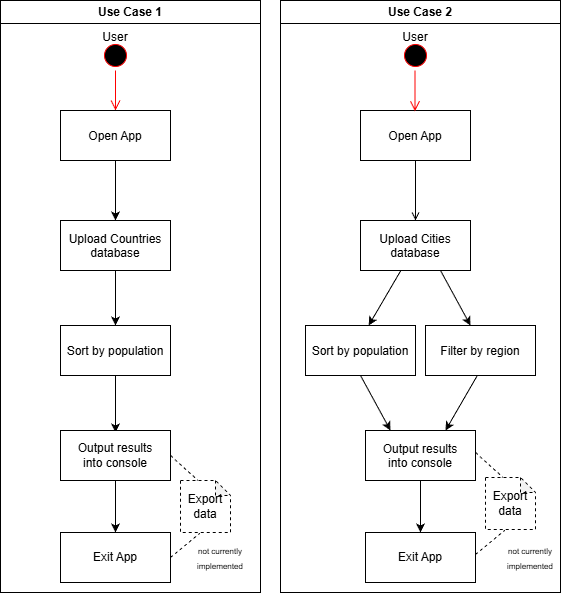

The diagram above was exported from draw.io. Its source (the exported page's mxGraphModel, read from the mxfile embedded in the PNG):
<mxGraphModel dx="946" dy="641" grid="1" gridSize="10" guides="1" tooltips="1" connect="1" arrows="1" fold="1" page="1" pageScale="1" pageWidth="1169" pageHeight="826" background="none" math="0" shadow="0">
  <root>
    <mxCell id="0" />
    <mxCell id="1" parent="0" />
    <mxCell id="2" value="Use Case 1" style="swimlane;whiteSpace=wrap;startSize=23;strokeColor=light-dark(#000000,#A1A1A1);" parent="1" vertex="1">
      <mxGeometry x="160" y="128" width="260" height="592" as="geometry">
        <mxRectangle x="164.5" y="128" width="100" height="30" as="alternateBounds" />
      </mxGeometry>
    </mxCell>
    <mxCell id="5" value="" style="ellipse;shape=startState;fillColor=#000000;strokeColor=#ff0000;whiteSpace=wrap;fontColor=light-dark(#909000,#EDEDED);" parent="2" vertex="1">
      <mxGeometry x="100" y="40" width="30" height="30" as="geometry" />
    </mxCell>
    <mxCell id="6" value="" style="edgeStyle=elbowEdgeStyle;elbow=horizontal;verticalAlign=bottom;endArrow=open;endSize=8;strokeColor=#FF0000;endFill=1;rounded=0" parent="2" source="5" target="7" edge="1">
      <mxGeometry x="100" y="40" as="geometry">
        <mxPoint x="115" y="110" as="targetPoint" />
      </mxGeometry>
    </mxCell>
    <mxCell id="CClQKtEQCEr6F_XPjOB1-47" style="edgeStyle=orthogonalEdgeStyle;rounded=0;orthogonalLoop=1;jettySize=auto;html=1;entryX=0.5;entryY=0;entryDx=0;entryDy=0;" parent="2" source="7" target="8" edge="1">
      <mxGeometry relative="1" as="geometry" />
    </mxCell>
    <mxCell id="7" value="Open App" style="" parent="2" vertex="1">
      <mxGeometry x="60" y="110" width="110" height="50" as="geometry" />
    </mxCell>
    <mxCell id="CClQKtEQCEr6F_XPjOB1-49" style="edgeStyle=orthogonalEdgeStyle;rounded=0;orthogonalLoop=1;jettySize=auto;html=1;entryX=0.5;entryY=0;entryDx=0;entryDy=0;" parent="2" source="8" target="10" edge="1">
      <mxGeometry relative="1" as="geometry" />
    </mxCell>
    <mxCell id="8" value="Upload Countries&#10;database" style="" parent="2" vertex="1">
      <mxGeometry x="60" y="220" width="110" height="50" as="geometry" />
    </mxCell>
    <mxCell id="CClQKtEQCEr6F_XPjOB1-46" style="edgeStyle=orthogonalEdgeStyle;rounded=0;orthogonalLoop=1;jettySize=auto;html=1;fillColor=#f8cecc;strokeColor=default;" parent="2" source="10" edge="1">
      <mxGeometry relative="1" as="geometry">
        <mxPoint x="115" y="432" as="targetPoint" />
      </mxGeometry>
    </mxCell>
    <mxCell id="10" value="Sort by population" style="" parent="2" vertex="1">
      <mxGeometry x="60" y="325" width="110" height="50" as="geometry" />
    </mxCell>
    <mxCell id="CClQKtEQCEr6F_XPjOB1-43" value="User" style="text;html=1;whiteSpace=wrap;strokeColor=none;fillColor=none;align=center;verticalAlign=middle;rounded=0;" parent="2" vertex="1">
      <mxGeometry x="85" y="22" width="60" height="30" as="geometry" />
    </mxCell>
    <mxCell id="CClQKtEQCEr6F_XPjOB1-53" style="edgeStyle=orthogonalEdgeStyle;rounded=0;orthogonalLoop=1;jettySize=auto;html=1;entryX=0.5;entryY=0;entryDx=0;entryDy=0;" parent="2" source="CClQKtEQCEr6F_XPjOB1-51" target="CClQKtEQCEr6F_XPjOB1-52" edge="1">
      <mxGeometry relative="1" as="geometry" />
    </mxCell>
    <mxCell id="CClQKtEQCEr6F_XPjOB1-51" value="Output results&lt;div&gt;into console&lt;/div&gt;" style="rounded=0;whiteSpace=wrap;html=1;" parent="2" vertex="1">
      <mxGeometry x="60" y="430" width="110" height="50" as="geometry" />
    </mxCell>
    <mxCell id="CClQKtEQCEr6F_XPjOB1-52" value="Exit App" style="rounded=0;whiteSpace=wrap;html=1;" parent="2" vertex="1">
      <mxGeometry x="60" y="532" width="110" height="50" as="geometry" />
    </mxCell>
    <mxCell id="CClQKtEQCEr6F_XPjOB1-69" value="Export&lt;div&gt;data&lt;/div&gt;" style="shape=note;whiteSpace=wrap;html=1;backgroundOutline=1;darkOpacity=0.05;size=15;dashed=1;" parent="2" vertex="1">
      <mxGeometry x="180" y="480" width="50" height="52" as="geometry" />
    </mxCell>
    <mxCell id="CClQKtEQCEr6F_XPjOB1-70" value="" style="endArrow=none;html=1;rounded=0;dashed=1;entryX=0;entryY=0;entryDx=17.5;entryDy=0;entryPerimeter=0;exitX=1;exitY=0.5;exitDx=0;exitDy=0;" parent="2" source="CClQKtEQCEr6F_XPjOB1-51" target="CClQKtEQCEr6F_XPjOB1-69" edge="1">
      <mxGeometry width="50" height="50" relative="1" as="geometry">
        <mxPoint x="-80" y="512" as="sourcePoint" />
        <mxPoint x="-40" y="422" as="targetPoint" />
      </mxGeometry>
    </mxCell>
    <mxCell id="CClQKtEQCEr6F_XPjOB1-73" value="" style="endArrow=none;html=1;rounded=0;dashed=1;entryX=0.386;entryY=1.015;entryDx=0;entryDy=0;entryPerimeter=0;exitX=1;exitY=0.5;exitDx=0;exitDy=0;" parent="2" target="CClQKtEQCEr6F_XPjOB1-69" edge="1">
      <mxGeometry width="50" height="50" relative="1" as="geometry">
        <mxPoint x="170" y="557" as="sourcePoint" />
        <mxPoint x="198" y="582" as="targetPoint" />
      </mxGeometry>
    </mxCell>
    <mxCell id="CClQKtEQCEr6F_XPjOB1-77" value="&lt;font style=&quot;font-size: 8px;&quot;&gt;not currently&lt;/font&gt;&lt;div&gt;&lt;font style=&quot;font-size: 8px;&quot;&gt;implemented&lt;/font&gt;&lt;/div&gt;" style="text;html=1;whiteSpace=wrap;strokeColor=none;fillColor=none;align=center;verticalAlign=middle;rounded=0;" parent="2" vertex="1">
      <mxGeometry x="190" y="542" width="60" height="30" as="geometry" />
    </mxCell>
    <mxCell id="3" value="Use Case 2" style="swimlane;whiteSpace=wrap" parent="1" vertex="1">
      <mxGeometry x="440" y="128" width="280" height="592" as="geometry" />
    </mxCell>
    <mxCell id="15" value="Open App" style="" parent="3" vertex="1">
      <mxGeometry x="80" y="110" width="110" height="50" as="geometry" />
    </mxCell>
    <mxCell id="16" value="Upload Cities&#10;database" style="" parent="3" vertex="1">
      <mxGeometry x="80" y="220" width="110" height="50" as="geometry" />
    </mxCell>
    <mxCell id="17" value="" style="endArrow=open;strokeColor=#000000;endFill=1;rounded=0" parent="3" source="15" target="16" edge="1">
      <mxGeometry relative="1" as="geometry" />
    </mxCell>
    <mxCell id="19" value="" style="endArrow=classic;strokeColor=#000000;endFill=1;rounded=0;html=1;" parent="3" source="16" edge="1">
      <mxGeometry relative="1" as="geometry">
        <mxPoint x="88.17073170731715" y="325" as="targetPoint" />
      </mxGeometry>
    </mxCell>
    <mxCell id="CClQKtEQCEr6F_XPjOB1-44" value="User" style="text;html=1;whiteSpace=wrap;strokeColor=none;fillColor=none;align=center;verticalAlign=middle;rounded=0;" parent="3" vertex="1">
      <mxGeometry x="105" y="22" width="60" height="30" as="geometry" />
    </mxCell>
    <mxCell id="CClQKtEQCEr6F_XPjOB1-54" value="" style="edgeStyle=elbowEdgeStyle;elbow=horizontal;verticalAlign=bottom;endArrow=open;endSize=8;strokeColor=#FF0000;endFill=1;rounded=0" parent="3" edge="1">
      <mxGeometry x="-345" y="-88" as="geometry">
        <mxPoint x="134" y="110.77" as="targetPoint" />
        <mxPoint x="134.5" y="69.9980532751322" as="sourcePoint" />
        <Array as="points">
          <mxPoint x="134.5" y="82.77" />
        </Array>
      </mxGeometry>
    </mxCell>
    <mxCell id="CClQKtEQCEr6F_XPjOB1-56" value="" style="endArrow=classic;strokeColor=#000000;endFill=1;rounded=0;html=1;" parent="3" edge="1">
      <mxGeometry relative="1" as="geometry">
        <mxPoint x="160" y="270" as="sourcePoint" />
        <mxPoint x="190" y="325" as="targetPoint" />
      </mxGeometry>
    </mxCell>
    <mxCell id="CClQKtEQCEr6F_XPjOB1-66" style="edgeStyle=orthogonalEdgeStyle;rounded=0;orthogonalLoop=1;jettySize=auto;html=1;entryX=0.5;entryY=0;entryDx=0;entryDy=0;" parent="3" source="CClQKtEQCEr6F_XPjOB1-58" target="CClQKtEQCEr6F_XPjOB1-65" edge="1">
      <mxGeometry relative="1" as="geometry" />
    </mxCell>
    <mxCell id="CClQKtEQCEr6F_XPjOB1-58" value="Output results&#10;into console" style="" parent="3" vertex="1">
      <mxGeometry x="85" y="430" width="110" height="50" as="geometry" />
    </mxCell>
    <mxCell id="CClQKtEQCEr6F_XPjOB1-60" value="Sort by population" style="" parent="3" vertex="1">
      <mxGeometry x="25" y="325" width="110" height="50" as="geometry" />
    </mxCell>
    <mxCell id="CClQKtEQCEr6F_XPjOB1-62" value="Filter by region" style="" parent="3" vertex="1">
      <mxGeometry x="145" y="325" width="110" height="50" as="geometry" />
    </mxCell>
    <mxCell id="CClQKtEQCEr6F_XPjOB1-63" value="" style="endArrow=classic;strokeColor=default;endFill=1;rounded=0;html=1;" parent="3" edge="1">
      <mxGeometry relative="1" as="geometry">
        <mxPoint x="80" y="375" as="sourcePoint" />
        <mxPoint x="110" y="430" as="targetPoint" />
      </mxGeometry>
    </mxCell>
    <mxCell id="CClQKtEQCEr6F_XPjOB1-64" value="" style="endArrow=classic;strokeColor=default;endFill=1;rounded=0;html=1;" parent="3" edge="1">
      <mxGeometry relative="1" as="geometry">
        <mxPoint x="196.82926829268285" y="375" as="sourcePoint" />
        <mxPoint x="165" y="430" as="targetPoint" />
      </mxGeometry>
    </mxCell>
    <mxCell id="CClQKtEQCEr6F_XPjOB1-65" value="Exit App" style="rounded=0;whiteSpace=wrap;html=1;" parent="3" vertex="1">
      <mxGeometry x="85" y="532" width="110" height="50" as="geometry" />
    </mxCell>
    <mxCell id="13" value="" style="ellipse;shape=startState;fillColor=#000000;strokeColor=#ff0000;" parent="3" vertex="1">
      <mxGeometry x="120" y="40" width="30" height="30" as="geometry" />
    </mxCell>
    <mxCell id="CClQKtEQCEr6F_XPjOB1-74" value="Export&lt;div&gt;data&lt;/div&gt;" style="shape=note;whiteSpace=wrap;html=1;backgroundOutline=1;darkOpacity=0.05;size=15;dashed=1;" parent="3" vertex="1">
      <mxGeometry x="205" y="477" width="50" height="52" as="geometry" />
    </mxCell>
    <mxCell id="CClQKtEQCEr6F_XPjOB1-75" value="" style="endArrow=none;html=1;rounded=0;dashed=1;entryX=0;entryY=0;entryDx=17.5;entryDy=0;entryPerimeter=0;exitX=1;exitY=0.5;exitDx=0;exitDy=0;" parent="3" target="CClQKtEQCEr6F_XPjOB1-74" edge="1">
      <mxGeometry width="50" height="50" relative="1" as="geometry">
        <mxPoint x="195" y="452" as="sourcePoint" />
        <mxPoint x="-15" y="419" as="targetPoint" />
      </mxGeometry>
    </mxCell>
    <mxCell id="CClQKtEQCEr6F_XPjOB1-76" value="" style="endArrow=none;html=1;rounded=0;dashed=1;entryX=0.386;entryY=1.015;entryDx=0;entryDy=0;entryPerimeter=0;exitX=1;exitY=0.5;exitDx=0;exitDy=0;" parent="3" target="CClQKtEQCEr6F_XPjOB1-74" edge="1">
      <mxGeometry width="50" height="50" relative="1" as="geometry">
        <mxPoint x="195" y="554" as="sourcePoint" />
        <mxPoint x="223" y="579" as="targetPoint" />
      </mxGeometry>
    </mxCell>
    <mxCell id="CClQKtEQCEr6F_XPjOB1-79" value="&lt;font style=&quot;font-size: 8px;&quot;&gt;not currently&lt;/font&gt;&lt;div&gt;&lt;font style=&quot;font-size: 8px;&quot;&gt;implemented&lt;/font&gt;&lt;/div&gt;" style="text;html=1;whiteSpace=wrap;strokeColor=none;fillColor=none;align=center;verticalAlign=middle;rounded=0;" parent="3" vertex="1">
      <mxGeometry x="220" y="542" width="60" height="30" as="geometry" />
    </mxCell>
  </root>
</mxGraphModel>